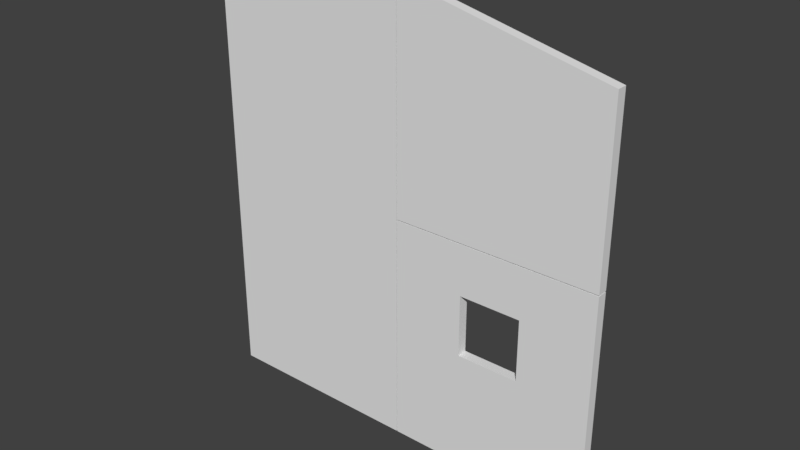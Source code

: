 # Source: DoorEntrance_0.1x4x4.35.blend  (saved by Blender 2.79.0; exported with 4.5.12 LTS)
import bpy
from mathutils import Matrix  # noqa: F401  (used for matrix-valued properties, if any)

bpy.ops.wm.read_factory_settings(use_empty=True)
scene = bpy.context.scene
scene.name = 'Scene'

# ---- collections
col_collection_1 = bpy.data.collections.new('Collection 1'); scene.collection.children.link(col_collection_1)

# ---- materials (node trees are filled in below, after node groups)
mat_wood3 = bpy.data.materials.new('Wood3')
mat_wood3.alpha_threshold = 0.0
mat_wood3.use_transparent_shadow = False
mat_wood3.roughness = 0.5
mat_wood3.specular_intensity = 0.0
mat_wood3.line_color = (0.0, 0.0, 0.0, 1.0)

# ---- material node trees

# ---- world
world_world = bpy.data.worlds.new('World'); scene.world = world_world
world_world.color = (0.05088, 0.05088, 0.05088)
world_world.use_sun_shadow = False
world_world.sun_shadow_jitter_overblur = 0.0
world_world.cycles.sampling_method = 'MANUAL'

# ---- meshes
me_doorentranceoutsideright = bpy.data.meshes.new('DoorEntranceOutsideRight')
me_doorentranceoutsideright.from_pydata([(-2.688e-07, 1.65, -3.785e-08), (-2.525e-07, 1.65, -0.1), (0.0, 0.0, 0.0), (1.629e-08, -1.391e-09, -0.1), (-1.99, 2.098, -0.1), (-1.99, 2.098, -3.832e-07), (-1.99, -8.718e-08, -0.1), (-1.99, -8.579e-08, -3.54e-07)], [], [(4, 5, 0, 1), (6, 3, 2, 7), (1, 0, 2, 3), (5, 7, 2, 0), (4, 1, 3, 6), (5, 4, 6, 7)])
_uv = me_doorentranceoutsideright.uv_layers.new(name='UVMap')
_uv.uv.foreach_set('vector', [5.96e-08, 0.8734, 0.01235, 0.8734, 0.01235, 1.0, 5.96e-08, 1.0, 0.4321, 0.3228, 0.4321, 0.4494, 0.4198, 0.4494, 0.4198, 0.3228, 0.4198, 0.4494, 0.4074, 0.4494, 0.4074, 0.2405, 0.4198, 0.2405, 0.7026, 0.9374, 0.7026, 0.5198, 0.9198, 0.5198, 0.9198, 0.8873, 0.2632, 0.9368, 0.04549, 0.8866, 0.04549, 0.5183, 0.2632, 0.5183, 0.4549, 0.003132, 0.5025, 0.003132, 0.5025, 1.002, 0.4549, 1.002])
me_doorentranceoutsideright.materials.append(mat_wood3)
me_doorentranceoutsideright.use_remesh_preserve_volume = False
me_doorentranceoutsideright.use_remesh_preserve_attributes = False
me_doorentranceoutsideright.use_mirror_vertex_groups = False
me_doorentranceoutsideright.update()
me_doorentranceoutsideleft = bpy.data.meshes.new('DoorEntranceOutsideLeft')
me_doorentranceoutsideleft.from_pydata([(2.0, 2.384e-07, 4.003e-07), (2.0, 2.37e-07, -0.1), (-6.354e-07, 3.9, 5.359e-09), (2.315e-21, -1.421e-14, 1.977e-22), (1.629e-08, -1.391e-09, -0.1), (-3.807e-07, 3.9, -0.1), (2.0, 4.35, 3.547e-07), (2.0, 4.35, -0.1), (2.0, 2.25, 3.84e-07), (2.0, 2.25, -0.1)], [], [(0, 1, 9, 8), (4, 3, 2, 5), (5, 2, 6, 7), (1, 0, 3, 4), (0, 8, 6, 2, 3), (1, 4, 5, 7, 9), (6, 8, 9, 7)])
_uv = me_doorentranceoutsideleft.uv_layers.new(name='UVMap')
_uv.uv.foreach_set('vector', [0.4321, 0.4494, 0.4444, 0.4494, 0.4808, 0.5183, 0.4815, 0.1646, 0.0, 0.0, 0.01235, 0.0, 0.01235, 0.4937, 5.96e-08, 0.4937, 0.0, 0.4937, 0.01235, 0.4937, 0.01235, 0.7468, 5.96e-08, 0.7468, 0.4444, 0.4494, 0.4321, 0.4494, 0.4321, 0.1962, 0.4444, 0.1962, 0.4854, 0.01876, 0.4854, 0.5198, 0.4854, 0.9875, 0.05105, 0.8873, 0.05105, 0.01876, 0.4808, 0.0162, 0.9162, 0.0162, 0.9162, 0.8866, 0.4808, 0.987, 0.4808, 0.5183, 0.01235, 0.7468, 0.4815, 0.1646, 0.4808, 0.5183, 5.96e-08, 0.7468])
me_doorentranceoutsideleft.materials.append(mat_wood3)
me_doorentranceoutsideleft.use_remesh_preserve_volume = False
me_doorentranceoutsideleft.use_remesh_preserve_attributes = False
me_doorentranceoutsideleft.use_mirror_vertex_groups = False
me_doorentranceoutsideleft.update()
me_doorentranceinside = bpy.data.meshes.new('DoorEntranceInside')
me_doorentranceinside.from_pydata([(-1.3, 1.75, -0.1), (-1.3, 1.15, -0.1), (-0.7, 1.15, -0.1), (-0.7, 1.75, -0.1), (-1.3, 1.15, -2.278e-07), (-1.3, 1.75, -2.361e-07), (-0.7, 1.15, -1.3e-07), (-0.7, 1.75, -1.384e-07), (-1.99, -2.386e-07, -0.1), (-1.99, 2.24, -0.1), (1.629e-08, -1.391e-09, -0.1), (-3.487e-07, 2.24, -0.1), (-3.649e-07, 2.24, -3.116e-08), (-9.261e-21, 5.684e-14, -7.906e-22), (-1.99, -2.372e-07, -3.242e-07), (-1.99, 2.24, -3.554e-07)], [], [(1, 0, 5, 4), (10, 11, 12, 13), (2, 1, 4, 6), (14, 15, 9, 8), (10, 13, 14, 8), (12, 11, 9, 15), (0, 1, 8, 9), (1, 2, 10, 8), (3, 0, 9, 11), (2, 3, 11, 10), (7, 6, 13, 12), (6, 4, 14, 13), (5, 7, 12, 15), (4, 5, 15, 14), (2, 6, 7, 3), (0, 3, 7, 5)])
_uv = me_doorentranceinside.uv_layers.new(name='UVMap')
_uv.uv.foreach_set('vector', [0.3704, 0.3734, 0.3704, 0.4494, 0.358, 0.4494, 0.358, 0.3734, 0.05581, 0.01621, 0.05581, 0.5184, 0.03404, 0.5184, 0.03404, 0.01621, 0.3951, 0.3734, 0.3951, 0.4494, 0.3827, 0.4494, 0.3827, 0.3734, 0.4938, 0.1646, 0.4938, 0.4494, 0.4815, 0.4494, 0.4815, 0.1646, 0.4568, 0.1962, 0.4691, 0.1962, 0.4691, 0.4494, 0.4568, 0.4494, 0.4444, 0.1962, 0.4568, 0.1962, 0.4568, 0.4494, 0.4444, 0.4494, 0.3388, 0.4068, 0.3388, 0.2729, 0.4911, 0.01621, 0.4911, 0.5184, 0.3388, 0.2729, 0.2082, 0.2729, 0.05581, 0.01621, 0.4911, 0.01621, 0.2082, 0.4068, 0.3388, 0.4068, 0.4911, 0.5184, 0.05581, 0.5184, 0.2082, 0.2729, 0.2082, 0.4068, 0.05581, 0.5184, 0.05581, 0.01621, 0.7713, 0.4015, 0.7713, 0.2679, 0.9233, 0.01177, 0.9233, 0.5128, 0.7713, 0.2679, 0.641, 0.2679, 0.4889, 0.01177, 0.9233, 0.01177, 0.641, 0.4015, 0.7713, 0.4015, 0.9233, 0.5128, 0.4889, 0.5128, 0.641, 0.2679, 0.641, 0.4015, 0.4889, 0.5128, 0.4889, 0.01177, 0.3704, 0.3734, 0.3827, 0.3734, 0.3827, 0.4494, 0.3704, 0.4494, 0.3951, 0.4494, 0.3951, 0.3734, 0.4074, 0.3734, 0.4074, 0.4494])
me_doorentranceinside.materials.append(mat_wood3)
me_doorentranceinside.use_remesh_preserve_volume = False
me_doorentranceinside.use_remesh_preserve_attributes = False
me_doorentranceinside.use_mirror_vertex_groups = False
me_doorentranceinside.update()
arm_armature = bpy.data.armatures.new('Armature')  # bones are not reproduced

# ---- objects
ob_armaturedoorentrance_0_1x4x4_35 = bpy.data.objects.new('ArmatureDoorEntrance_0.1x4x4.35', arm_armature)
ob_doorentranceoutsideright = bpy.data.objects.new('DoorEntranceOutsideRight', me_doorentranceoutsideright)
ob_doorentranceoutsideleft = bpy.data.objects.new('DoorEntranceOutsideLeft', me_doorentranceoutsideleft)
ob_doorentranceinside = bpy.data.objects.new('DoorEntranceInside', me_doorentranceinside)

# ---- transforms, parenting, visibility, modifiers, constraints
ob_armaturedoorentrance_0_1x4x4_35.location = (4.0, -0.1, 4.798e-07)
ob_armaturedoorentrance_0_1x4x4_35.lineart.crease_threshold = 0.0
ob_doorentranceoutsideright.location = (4.0, -0.1, 2.25)
ob_doorentranceoutsideright.rotation_euler = (1.571, -0.0, 0.0)
ob_doorentranceoutsideright.lock_rotations_4d = False
ob_doorentranceoutsideright.empty_display_type = 'ARROWS'
ob_doorentranceoutsideright.lineart.crease_threshold = 0.0
_vg = ob_doorentranceoutsideright.vertex_groups.new(name='DoorInsideRight')
_vg = ob_doorentranceoutsideright.vertex_groups.new(name='DoorOutsideRight')
_vg = ob_doorentranceoutsideright.vertex_groups.new(name='DoorOutsideLeft')
ob_doorentranceoutsideleft.location = (4.768e-07, -0.1, 5.96e-08)
ob_doorentranceoutsideleft.rotation_euler = (1.571, -0.0, 0.0)
ob_doorentranceoutsideleft.lock_rotations_4d = False
ob_doorentranceoutsideleft.empty_display_type = 'ARROWS'
ob_doorentranceoutsideleft.lineart.crease_threshold = 0.0
_vg = ob_doorentranceoutsideleft.vertex_groups.new(name='DoorInsideRight')
_vg = ob_doorentranceoutsideleft.vertex_groups.new(name='DoorOutsideRight')
_vg = ob_doorentranceoutsideleft.vertex_groups.new(name='DoorOutsideLeft')
ob_doorentranceinside.location = (4.0, -0.1, 5.364e-07)
ob_doorentranceinside.rotation_euler = (1.571, -0.0, 0.0)
ob_doorentranceinside.lock_rotations_4d = False
ob_doorentranceinside.empty_display_type = 'ARROWS'
ob_doorentranceinside.lineart.crease_threshold = 0.0
_vg = ob_doorentranceinside.vertex_groups.new(name='DoorInsideRight')
_vg = ob_doorentranceinside.vertex_groups.new(name='DoorOutsideRight')
_vg = ob_doorentranceinside.vertex_groups.new(name='DoorOutsideLeft')

# ---- collection membership
col_collection_1.objects.link(ob_armaturedoorentrance_0_1x4x4_35)
col_collection_1.objects.link(ob_doorentranceoutsideright)
col_collection_1.objects.link(ob_doorentranceoutsideleft)
col_collection_1.objects.link(ob_doorentranceinside)

# ---- scene / render settings (as saved in the file)
scene.frame_start = 1; scene.frame_end = 40; scene.frame_set(0)
scene.render.engine = 'BLENDER_EEVEE_NEXT'
scene.render.resolution_percentage = 50
scene.render.dither_intensity = 0.0
scene.cycles.use_denoising = False
scene.cycles.samples = 128
scene.cycles.sampling_pattern = 'TABULATED_SOBOL'
scene.cycles.use_adaptive_sampling = False
scene.cycles.use_light_tree = False
scene.cycles.blur_glossy = 0.0
scene.cycles.sample_clamp_indirect = 0.0
scene.view_settings.view_transform = 'Standard'
bpy.context.view_layer.update()

# ---- added for rendering (the .blend has no active camera and no usable light): camera, sun
cam_auto = bpy.data.cameras.new('AutoCamera')
cam_auto.lens = 50.0
cam_auto.sensor_width = 36.0
cam_auto.clip_end = 1000.0
ob_auto_camera = bpy.data.objects.new('AutoCamera', cam_auto)
scene.collection.objects.link(ob_auto_camera)
ob_auto_camera.location = (7.46842, -6.61211, 6.54974)
ob_auto_camera.rotation_euler = (1.09748, -7.21219e-08, 0.694738)
scene.camera = ob_auto_camera
light_auto_sun = bpy.data.lights.new('AutoSun', 'SUN')
light_auto_sun.energy = 3.0
light_auto_sun.angle = 0.0523599
ob_auto_sun = bpy.data.objects.new('AutoSun', light_auto_sun)
scene.collection.objects.link(ob_auto_sun)
ob_auto_sun.rotation_euler = (0.872665, 0.174533, 0.523599)
bpy.context.view_layer.update()
